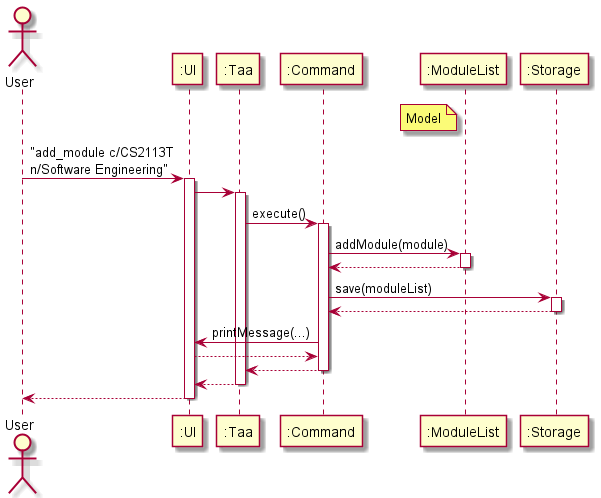

The diagram above was rendered by PlantUML. Its source (embedded in the PNG):
@startuml

Actor User as user
Participant ":UI" as ui
Participant ":Taa" as taa
Participant ":Command" as command
Participant ":ModuleList" as modulelist
Participant ":Storage" as storage

note left of modulelist: Model

user -> ui : "add_module c/CS2113T\nn/Software Engineering"
activate ui

ui -> taa
activate taa

taa -> command : execute()
activate command

command -> modulelist : addModule(module)
activate modulelist

modulelist --> command
deactivate modulelist

command -> storage : save(moduleList)
activate storage

storage --> command
deactivate storage

command -> ui : printMessage(...)
ui --> command

command --> taa
deactivate command

taa --> ui
deactivate taa

ui --> user
deactivate ui

@enduml